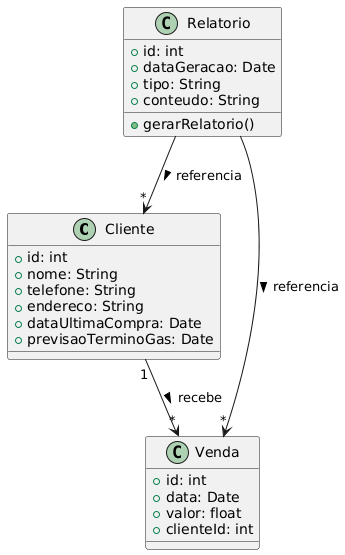

The diagram above was rendered by PlantUML. Its source (embedded in the PNG):
@startuml
class Cliente {
  +id: int
  +nome: String
  +telefone: String
  +endereco: String
  +dataUltimaCompra: Date
  +previsaoTerminoGas: Date
}

class Venda {
  +id: int
  +data: Date
  +valor: float
  +clienteId: int
}

class Relatorio {
  +id: int
  +dataGeracao: Date
  +tipo: String
  +conteudo: String
  +gerarRelatorio()
}

Cliente "1" --> "*" Venda : recebe >
Relatorio --> "*" Cliente : referencia >
Relatorio --> "*" Venda : referencia >
@enduml